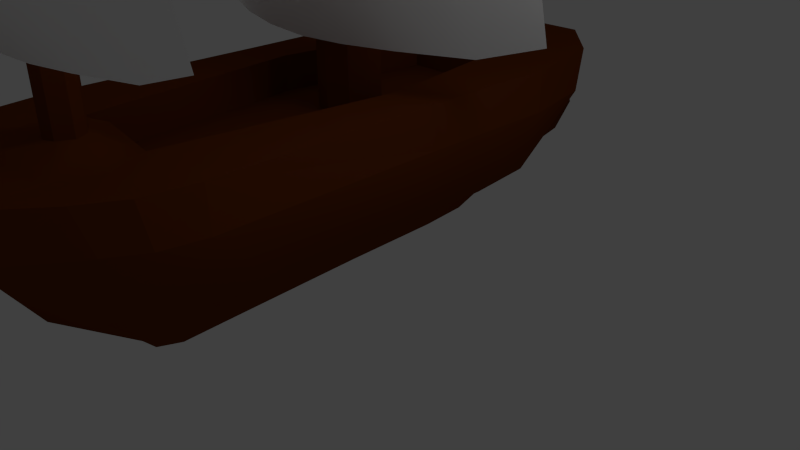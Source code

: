# Source: P5Ship.blend  (saved by Blender 2.61.0; exported with 4.5.12 LTS)
import bpy
from mathutils import Matrix  # noqa: F401  (used for matrix-valued properties, if any)

bpy.ops.wm.read_factory_settings(use_empty=True)
scene = bpy.context.scene
scene.name = 'Scene'

# ---- collections
col_collection_1 = bpy.data.collections.new('Collection 1'); scene.collection.children.link(col_collection_1)

# ---- materials (node trees are filled in below, after node groups)
mat_body = bpy.data.materials.new('Body')
mat_body.alpha_threshold = 0.0
mat_body.use_transparent_shadow = False
mat_body.preview_render_type = 'SHADERBALL'
mat_body.diffuse_color = (0.1523, 0.03424, 0.004941, 1.0)
mat_body.roughness = 0.5
mat_body.specular_intensity = 0.09484
mat_body.line_color = (0.0, 0.0, 0.0, 1.0)
mat_sail = bpy.data.materials.new('Sail')
mat_sail.alpha_threshold = 0.0
mat_sail.use_transparent_shadow = False
mat_sail.diffuse_color = (1.0, 1.0, 1.0, 1.0)
mat_sail.roughness = 0.5
mat_sail.specular_intensity = 0.01226
mat_sail.line_color = (0.0, 0.0, 0.0, 1.0)

# ---- material node trees

# ---- world
world_world = bpy.data.worlds.new('World'); scene.world = world_world
world_world.color = (0.05088, 0.05088, 0.05088)
world_world.use_sun_shadow = False
world_world.sun_shadow_jitter_overblur = 0.0
world_world.cycles.sampling_method = 'MANUAL'
world_world.cycles.sample_map_resolution = 256

# ---- cameras
cam_camera = bpy.data.cameras.new('Camera')
cam_camera.clip_end = 100.0
cam_camera.lens = 35.0
cam_camera.sensor_width = 32.0
cam_camera.sensor_height = 18.0
cam_camera.ortho_scale = 7.314
cam_camera.dof.focus_distance = 0.0
cam_camera.dof.aperture_fstop = 128.0

# ---- lights
light_lamp = bpy.data.lights.new('Lamp', 'POINT')
light_lamp.transmission_factor = 0.0
light_lamp.cutoff_distance = 30.0
light_lamp.energy = 100.0
light_lamp.shadow_buffer_clip_start = 1.001
light_lamp.shadow_soft_size = 1.0
light_lamp.shadow_maximum_resolution = 0.006
light_lamp.use_absolute_resolution = True
light_lamp.cycles.use_multiple_importance_sampling = False

# ---- meshes
me_cube_002 = bpy.data.meshes.new('Cube.002')
me_cube_002.from_pydata([(0.8995, 7.995, 10.28), (0.8995, 7.995, 5.9), (0.8995, 7.995, 8.088), (0.9034, 7.341, 3.894), (0.8995, 7.304, 12.46), (3.055, 7.233, 10.28), (3.055, 7.233, 5.9), (3.055, 7.233, 8.088), (3.04, 6.613, 3.917), (3.055, 6.542, 12.46), (1.846, 7.744, 10.28), (1.846, 7.744, 5.9), (2.384e-07, 7.995, 10.28), (1.846, 7.744, 8.088), (2.384e-07, 7.995, 5.9), (1.866, 7.095, 3.912), (4.052, 6.732, 10.25), (4.052, 6.732, 5.923), (1.846, 7.053, 12.46), (2.384e-07, 7.995, 8.088), (2.384e-07, 7.391, 3.868), (4.052, 6.777, 8.088), (2.384e-07, 7.304, 12.46), (4.052, 6.305, 11.99), (4.052, 6.313, 4.216), (1.076, 1.321, 10.8), (1.076, 1.321, 5.565), (1.076, 1.321, 8.183), (1.081, 0.3367, 3.165), (1.076, 0.2816, 13.42), (3.655, 0.1742, 10.8), (3.655, 0.1742, 5.565), (3.655, 0.1742, 8.183), (3.637, -0.7584, 3.192), (3.655, -0.8654, 13.42), (2.209, 0.9429, 10.8), (2.209, 0.9429, 5.565), (2.384e-07, 1.321, 10.8), (2.209, 0.9429, 8.183), (2.384e-07, 1.321, 5.565), (2.233, -0.03369, 3.185), (4.849, -0.5793, 10.77), (4.849, -0.5793, 5.592), (2.209, -0.09671, 13.42), (2.384e-07, 1.321, 8.183), (2.384e-07, 0.4115, 3.134), (4.849, -0.5113, 8.183), (2.384e-07, 0.2816, 13.42), (4.849, -1.222, 12.85), (4.849, -1.209, 3.55), (2.384e-07, 7.654, -0.756), (2.384e-07, -6.563, -0.6071), (-2.112, -4.892, -0.2359), (-1.827, 6.437, -0.01895), (0.0, 9.508, 2.233), (2.384e-07, -8.389, 2.233), (-2.425, -6.875, 2.233), (-2.263, 7.826, 2.233), (2.384e-07, -0.6633, -0.6559), (-2.21, -0.2776, -0.3342), (-2.816, -0.6633, 2.233), (2.384e-07, 5.51, -0.6974), (-2.263, 3.563, -0.3448), (2.384e-07, 5.539, 2.428), (-2.875, 5.521, 2.233), (2.384e-07, -4.425, -0.6559), (-2.196, -3.051, -0.3026), (2.384e-07, -4.936, 2.233), (-2.816, -4.425, 2.233), (2.384e-07, 8.954, 0.756), (0.0, -8.181, 1.332), (-2.463, -6.581, 1.332), (-2.352, 7.495, 1.332), (2.384e-07, -0.6633, 0.752), (-2.816, -0.6633, 1.332), (2.384e-07, 5.539, 0.752), (-2.914, 5.509, 1.332), (2.384e-07, -4.425, 0.752), (-2.816, -4.425, 1.332), (-0.7701, 6.831, -0.7393), (-1.092, -6.091, -0.567), (-1.406, 9.216, 2.233), (-1.298, -8.389, 2.233), (-1.108, -0.2475, -0.8581), (-1.781, -0.6633, 2.233), (-1.092, 3.74, -0.9212), (-1.172, 5.533, 2.233), (-1.139, -3.392, -0.81), (-1.217, -4.936, 2.233), (-1.298, -8.126, 1.332), (-1.407, 9.21, 1.332), (-0.6891, -4.334, -1.524), (-0.6814, -3.026, -1.612), (-0.6657, -0.2169, -1.676), (-0.6361, 3.565, -1.812), (-0.5623, 5.632, -1.767), (2.384e-07, -4.264, -1.682), (2.384e-07, 5.574, -1.938), (2.384e-07, -2.693, -1.969), (2.384e-07, -0.1425, -2.073), (2.384e-07, 3.143, -2.241), (-1.781, -0.6633, 1.442), (-1.217, -4.936, 1.442), (-1.165, 5.539, 1.442), (2.384e-07, -4.936, 1.442), (2.384e-07, 5.539, 1.442), (-0.3666, 11.88, 1.626), (-0.3666, 11.88, 2.233), (2.384e-07, 11.88, 1.614), (2.384e-07, 11.88, 2.233), (-1.1, -8.765, 0.3581), (-0.8628, -8.504, -0.3433), (2.384e-07, -9.176, 0.518), (2.384e-07, -8.954, -0.2559), (-1.056, 10.3, 2.233), (-1.056, 10.3, 1.477), (2.384e-07, 10.1, 1.058), (2.384e-07, 6.706, -0.8006), (-2.043, 5.419, -0.09265), (0.0, 8.218, 2.428), (-2.706, 6.828, 2.233), (2.384e-07, 7.59, 0.8812), (-2.745, 6.613, 1.332), (-1.055, 5.448, -0.9511), (-1.349, 7.59, 2.233), (-0.6159, 4.97, -1.872), (2.384e-07, 4.557, -2.275), (2.384e-07, 6.99, 2.428), (-0.2311, 6.863, 2.428), (-0.2357, 6.162, 2.428), (2.384e-07, 5.992, 2.428), (2.384e-07, -6.234, 2.233), (-2.299, -0.6633, 2.233), (-2.332, 5.527, 2.233), (-2.299, -4.425, 2.233), (-1.171, -6.226, 2.233), (2.384e-07, 6.565, 2.428), (-1.569, 6.562, 2.233), (-0.3891, 6.49, 2.428), (-1.969, -6.005, 2.233), (-2.203, 6.588, 2.233), (-0.2357, 6.162, 10.88), (-0.3891, 6.49, 10.88), (-0.2311, 6.863, 10.88), (2.384e-07, 5.992, 10.88), (2.384e-07, 6.99, 10.88), (2.384e-07, 6.565, 10.88), (-0.4933, -0.48, 1.442), (2.384e-07, -0.2697, 1.442), (-0.4949, -1.569, 1.442), (2.384e-07, -1.825, 1.442), (-0.6413, -0.9706, 1.442), (-0.6413, -0.9706, 11.55), (-0.4949, -1.569, 11.55), (-0.4933, -0.48, 11.55), (2.384e-07, -1.825, 11.55), (2.384e-07, -0.2697, 11.55), (2.384e-07, -0.9706, 11.55), (0.0, 10.83, 2.233)], [(63, 75), (63, 136), (119, 136)], [(0, 12, 22, 4), (10, 0, 4, 18), (12, 0, 2, 19), (0, 10, 13, 2), (1, 14, 19, 2), (11, 1, 2, 13), (3, 20, 14, 1), (15, 3, 1, 11), (5, 10, 18, 9), (16, 5, 9, 23), (7, 13, 10, 5), (21, 7, 5, 16), (6, 11, 13, 7), (17, 6, 7, 21), (8, 15, 11, 6), (24, 8, 6, 17), (25, 37, 47, 29), (35, 25, 29, 43), (37, 25, 27, 44), (25, 35, 38, 27), (26, 39, 44, 27), (36, 26, 27, 38), (28, 45, 39, 26), (40, 28, 26, 36), (30, 35, 43, 34), (41, 30, 34, 48), (32, 38, 35, 30), (46, 32, 30, 41), (31, 36, 38, 32), (42, 31, 32, 46), (33, 40, 36, 31), (49, 33, 31, 42), (73, 58, 61, 75), (64, 76, 74, 60), (76, 62, 59, 74), (77, 65, 58, 73), (70, 51, 65, 77), (68, 78, 71, 56), (78, 66, 52, 71), (60, 74, 78, 68), (74, 59, 66, 78), (83, 59, 62, 85), (87, 66, 59, 83), (80, 52, 66, 87), (89, 71, 52, 80), (55, 82, 89, 70), (82, 56, 71, 89), (90, 72, 57, 81), (50, 79, 90, 69), (79, 53, 72, 90), (80, 87, 92, 91), (87, 83, 93, 92), (83, 85, 94, 93), (51, 80, 91, 96), (79, 50, 97, 95), (96, 91, 92, 98), (98, 92, 93, 99), (99, 93, 94, 100), (84, 88, 102, 101), (86, 84, 101, 103), (88, 67, 104, 102), (63, 86, 103, 105), (108, 106, 107, 109), (89, 80, 111, 110), (70, 89, 110, 112), (80, 51, 113, 111), (112, 110, 111, 113), (81, 114, 115, 90), (114, 107, 106, 115), (90, 115, 116, 69), (115, 106, 108, 116), (54, 158, 114, 81), (158, 109, 107, 114), (121, 69, 54, 119), (61, 117, 121, 75), (117, 50, 69, 121), (72, 122, 120, 57), (122, 76, 64, 120), (53, 118, 122, 72), (118, 62, 76, 122), (62, 118, 123, 85), (118, 53, 79, 123), (124, 81, 57, 120), (119, 54, 81, 124), (85, 123, 125, 94), (123, 79, 95, 125), (94, 125, 126, 100), (125, 95, 97, 126), (119, 124, 128, 127), (86, 63, 130, 129), (131, 70, 77), (131, 55, 70), (60, 132, 133, 64), (132, 84, 86, 133), (68, 134, 132, 60), (134, 88, 84, 132), (88, 134, 139, 135), (82, 135, 139, 56), (56, 139, 134, 68), (55, 131, 135, 82), (131, 67, 88, 135), (86, 137, 140, 133), (64, 133, 140, 120), (120, 140, 137, 124), (124, 137, 138, 128), (137, 86, 129, 138), (138, 129, 141, 142), (128, 138, 142, 143), (129, 130, 144, 141), (127, 128, 143, 145), (141, 144, 146, 142), (145, 143, 142, 146), (105, 103, 147, 148), (102, 104, 150, 149), (103, 101, 151, 147), (101, 102, 149, 151), (151, 149, 153, 152), (147, 151, 152, 154), (149, 150, 155, 153), (148, 147, 154, 156), (153, 155, 157, 152), (152, 157, 156, 154)])
me_cube_002.polygons.foreach_set('use_smooth', [1, 1, 1, 1, 1, 1, 1, 1, 1, 1, 1, 1, 1, 1, 1, 1, 1, 1, 1, 1, 1, 1, 1, 1, 1, 1, 1, 1, 1, 1, 1, 1, 0, 0, 1, 0, 0, 0, 1, 0, 1, 1, 1, 1, 1, 0, 0, 0, 1, 1, 1, 1, 1, 1, 1, 1, 1, 1, 0, 0, 0, 0, 0, 1, 1, 1, 1, 0, 0, 0, 0, 0, 0, 0, 0, 0, 0, 0, 1, 1, 1, 1, 0, 1, 1, 1, 1, 1, 1, 1, 0, 0, 0, 0, 0, 0, 0, 0, 0, 0, 0, 0, 0, 0, 1, 1, 0, 0, 0, 0, 0, 0, 0, 0, 0, 0, 0, 0, 0, 0, 0, 0])
me_cube_002.polygons.foreach_set('material_index', [1, 1, 1, 1, 1, 1, 1, 1, 1, 1, 1, 1, 1, 1, 1, 1, 1, 1, 1, 1, 1, 1, 1, 1, 1, 1, 1, 1, 1, 1, 1, 1, 0, 0, 0, 0, 0, 0, 0, 0, 0, 0, 0, 0, 0, 0, 0, 0, 0, 0, 0, 0, 0, 0, 0, 0, 0, 0, 0, 0, 0, 0, 0, 0, 0, 0, 0, 0, 0, 0, 0, 0, 0, 0, 0, 0, 0, 0, 0, 0, 0, 0, 0, 0, 0, 0, 0, 0, 0, 0, 0, 0, 0, 0, 0, 0, 0, 0, 0, 0, 0, 0, 0, 0, 0, 0, 0, 0, 0, 0, 0, 0, 0, 0, 0, 0, 0, 0, 0, 0, 0, 0])
me_cube_002.materials.append(mat_body)
me_cube_002.materials.append(mat_sail)
me_cube_002.use_remesh_preserve_volume = False
me_cube_002.use_remesh_preserve_attributes = False
me_cube_002.use_mirror_vertex_groups = False
me_cube_002.update()

# ---- objects
ob_cube_002 = bpy.data.objects.new('Cube.002', me_cube_002)
ob_lamp = bpy.data.objects.new('Lamp', light_lamp)
ob_camera = bpy.data.objects.new('Camera', cam_camera)

# ---- transforms, parenting, visibility, modifiers, constraints
ob_cube_002.location = (-2.042, 0.8229, 0.1363)
ob_cube_002.rotation_euler = (0.0, -0.0, -3.142)
ob_cube_002.scale = (0.7103, 0.565, 0.7103)
ob_cube_002.lock_rotations_4d = False
ob_cube_002.empty_display_type = 'ARROWS'
ob_cube_002.lineart.crease_threshold = 0.0
_m = ob_cube_002.modifiers.new('Mirror', 'MIRROR')
_m.use_clip = True
ob_lamp.location = (4.076, 1.005, 5.904)
ob_lamp.rotation_euler = (0.6503, 0.05522, 1.866)
ob_lamp.lock_rotations_4d = False
ob_lamp.empty_display_type = 'ARROWS'
ob_lamp.color = (0.0, 0.0, 0.0, 0.0)
ob_lamp.lineart.crease_threshold = 0.0
ob_camera.location = (7.481, -6.508, 5.344)
ob_camera.rotation_euler = (1.109, 0.01082, 0.8149)
ob_camera.lock_rotations_4d = False
ob_camera.empty_display_type = 'ARROWS'
ob_camera.color = (0.0, 0.0, 0.0, 0.0)
ob_camera.display_type = 'WIRE'
ob_camera.lineart.crease_threshold = 0.0

# ---- collection membership
col_collection_1.objects.link(ob_cube_002)
col_collection_1.objects.link(ob_lamp)
col_collection_1.objects.link(ob_camera)

# ---- scene / render settings (as saved in the file)
scene.camera = ob_camera
scene.frame_start = 1; scene.frame_end = 250; scene.frame_set(1)
scene.render.engine = 'BLENDER_EEVEE_NEXT'
scene.render.image_settings.color_mode = 'RGB'
scene.render.image_settings.compression = 90
scene.render.resolution_percentage = 50
scene.render.dither_intensity = 0.0
scene.render.bake_margin = 2
scene.render.bake_bias = 0.0
scene.cycles.use_denoising = False
scene.cycles.samples = 10
scene.cycles.sampling_pattern = 'TABULATED_SOBOL'
scene.cycles.light_sampling_threshold = 0.0
scene.cycles.use_adaptive_sampling = False
scene.cycles.use_light_tree = False
scene.cycles.blur_glossy = 0.0
scene.cycles.volume_bounces = 1
scene.cycles.pixel_filter_type = 'GAUSSIAN'
scene.cycles.sample_clamp_indirect = 0.0
scene.view_settings.view_transform = 'Standard'
bpy.context.view_layer.update()
